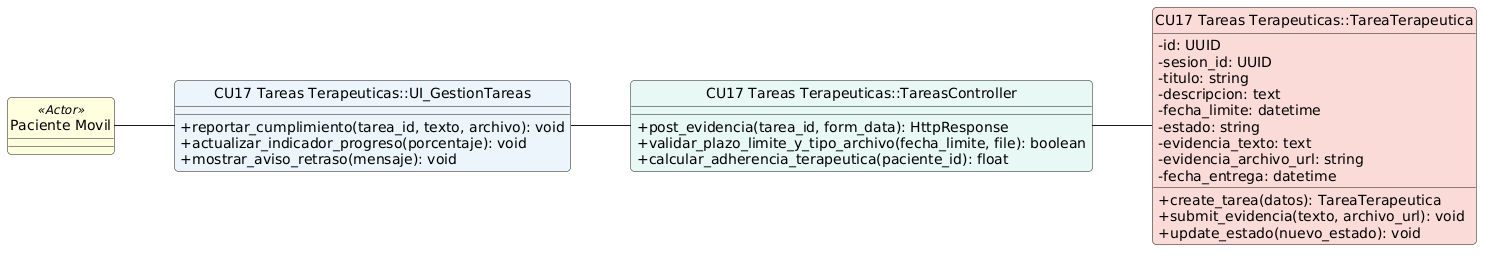

The diagram above was rendered by PlantUML. Its source (embedded in the PNG):
@startuml
left to right direction
skinparam shadowing false
skinparam roundcorner 8
skinparam defaultFontName Arial
skinparam classAttributeIconSize 0
hide circle

class "Paciente Movil" <<Actor>> #LightYellow

class "CU17 Tareas Terapeuticas::UI_GestionTareas" as UI #EBF5FB {
    + reportar_cumplimiento(tarea_id, texto, archivo): void
    + actualizar_indicador_progreso(porcentaje): void
    + mostrar_aviso_retraso(mensaje): void
}

class "CU17 Tareas Terapeuticas::TareasController" as Controller #E8F8F5 {
    + post_evidencia(tarea_id, form_data): HttpResponse
    + validar_plazo_limite_y_tipo_archivo(fecha_limite, file): boolean
    + calcular_adherencia_terapeutica(paciente_id): float
}

class "CU17 Tareas Terapeuticas::TareaTerapeutica" as Entity #FADBD8 {
    - id: UUID
    - sesion_id: UUID
    - titulo: string
    - descripcion: text
    - fecha_limite: datetime
    - estado: string
    - evidencia_texto: text
    - evidencia_archivo_url: string
    - fecha_entrega: datetime
    __
    + create_tarea(datos): TareaTerapeutica
    + submit_evidencia(texto, archivo_url): void
    + update_estado(nuevo_estado): void
}

"Paciente Movil" -- UI
UI -- Controller
Controller -- Entity
@enduml